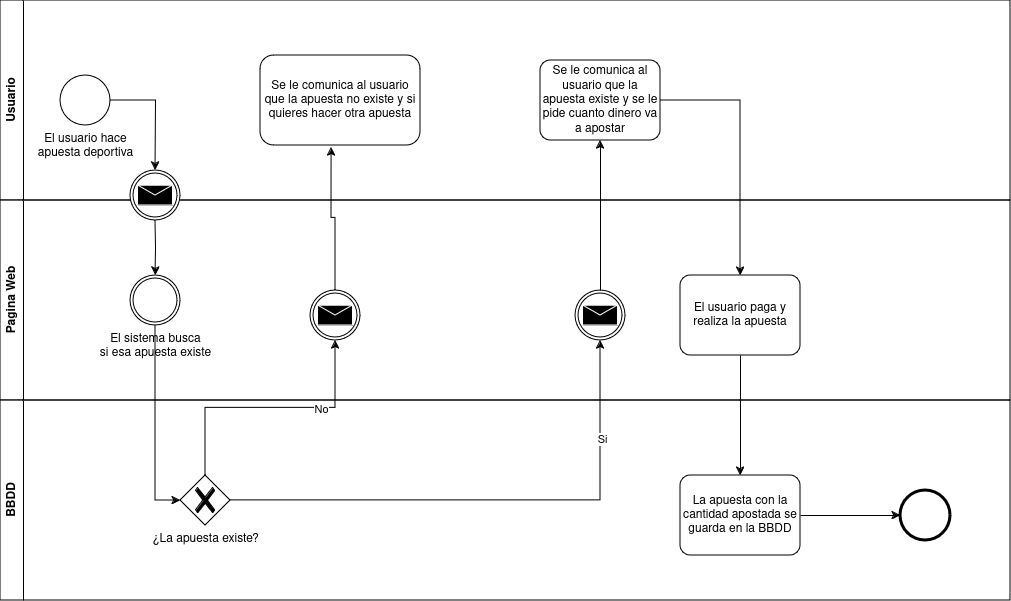

The diagram above was exported from draw.io. Its source (the exported page's mxGraphModel, read from the mxfile embedded in the PNG):
<mxGraphModel dx="1372" dy="766" grid="1" gridSize="10" guides="1" tooltips="1" connect="1" arrows="1" fold="1" page="1" pageScale="1" pageWidth="827" pageHeight="1169" math="0" shadow="0">
  <root>
    <mxCell id="0" />
    <mxCell id="1" parent="0" />
    <mxCell id="_tVH6gxLJ3T56x-bA3-I-1" value="Usuario" style="swimlane;horizontal=0;whiteSpace=wrap;html=1;" parent="1" vertex="1">
      <mxGeometry x="120" y="440" width="1010" height="200" as="geometry" />
    </mxCell>
    <mxCell id="_tVH6gxLJ3T56x-bA3-I-4" value="&lt;div&gt;El usuario hace&lt;/div&gt;&lt;div&gt;apuesta deportiva&lt;/div&gt;" style="points=[[0.145,0.145,0],[0.5,0,0],[0.855,0.145,0],[1,0.5,0],[0.855,0.855,0],[0.5,1,0],[0.145,0.855,0],[0,0.5,0]];shape=mxgraph.bpmn.event;html=1;verticalLabelPosition=bottom;labelBackgroundColor=#ffffff;verticalAlign=top;align=center;perimeter=ellipsePerimeter;outlineConnect=0;aspect=fixed;outline=standard;symbol=general;" parent="_tVH6gxLJ3T56x-bA3-I-1" vertex="1">
      <mxGeometry x="60" y="75" width="50" height="50" as="geometry" />
    </mxCell>
    <mxCell id="_tVH6gxLJ3T56x-bA3-I-18" value="Se le comunica al usuario que la apuesta no existe y si quieres hacer otra apuesta" style="rounded=1;whiteSpace=wrap;html=1;" parent="_tVH6gxLJ3T56x-bA3-I-1" vertex="1">
      <mxGeometry x="260" y="55" width="160" height="90" as="geometry" />
    </mxCell>
    <mxCell id="_tVH6gxLJ3T56x-bA3-I-27" value="Se le comunica al usuario que la apuesta existe y se le pide cuanto dinero va a apostar" style="points=[[0.25,0,0],[0.5,0,0],[0.75,0,0],[1,0.25,0],[1,0.5,0],[1,0.75,0],[0.75,1,0],[0.5,1,0],[0.25,1,0],[0,0.75,0],[0,0.5,0],[0,0.25,0]];shape=mxgraph.bpmn.task;whiteSpace=wrap;rectStyle=rounded;size=10;html=1;container=1;expand=0;collapsible=0;taskMarker=abstract;" parent="_tVH6gxLJ3T56x-bA3-I-1" vertex="1">
      <mxGeometry x="540" y="60" width="120" height="80" as="geometry" />
    </mxCell>
    <mxCell id="_tVH6gxLJ3T56x-bA3-I-2" value="Pagina Web" style="swimlane;horizontal=0;whiteSpace=wrap;html=1;" parent="1" vertex="1">
      <mxGeometry x="120" y="640" width="1010" height="200" as="geometry" />
    </mxCell>
    <mxCell id="_tVH6gxLJ3T56x-bA3-I-6" value="&lt;div&gt;El sistema busca&lt;/div&gt;&lt;div&gt;si esa apuesta existe&lt;br&gt;&lt;/div&gt;" style="points=[[0.145,0.145,0],[0.5,0,0],[0.855,0.145,0],[1,0.5,0],[0.855,0.855,0],[0.5,1,0],[0.145,0.855,0],[0,0.5,0]];shape=mxgraph.bpmn.event;html=1;verticalLabelPosition=bottom;labelBackgroundColor=#ffffff;verticalAlign=top;align=center;perimeter=ellipsePerimeter;outlineConnect=0;aspect=fixed;outline=throwing;symbol=general;" parent="_tVH6gxLJ3T56x-bA3-I-2" vertex="1">
      <mxGeometry x="130" y="75" width="50" height="50" as="geometry" />
    </mxCell>
    <mxCell id="_tVH6gxLJ3T56x-bA3-I-19" value="" style="points=[[0.145,0.145,0],[0.5,0,0],[0.855,0.145,0],[1,0.5,0],[0.855,0.855,0],[0.5,1,0],[0.145,0.855,0],[0,0.5,0]];shape=mxgraph.bpmn.event;html=1;verticalLabelPosition=bottom;labelBackgroundColor=#ffffff;verticalAlign=top;align=center;perimeter=ellipsePerimeter;outlineConnect=0;aspect=fixed;outline=throwing;symbol=message;" parent="_tVH6gxLJ3T56x-bA3-I-2" vertex="1">
      <mxGeometry x="310" y="90" width="50" height="50" as="geometry" />
    </mxCell>
    <mxCell id="_tVH6gxLJ3T56x-bA3-I-20" value="" style="points=[[0.145,0.145,0],[0.5,0,0],[0.855,0.145,0],[1,0.5,0],[0.855,0.855,0],[0.5,1,0],[0.145,0.855,0],[0,0.5,0]];shape=mxgraph.bpmn.event;html=1;verticalLabelPosition=bottom;labelBackgroundColor=#ffffff;verticalAlign=top;align=center;perimeter=ellipsePerimeter;outlineConnect=0;aspect=fixed;outline=throwing;symbol=message;" parent="_tVH6gxLJ3T56x-bA3-I-2" vertex="1">
      <mxGeometry x="130" y="-30" width="50" height="50" as="geometry" />
    </mxCell>
    <mxCell id="_tVH6gxLJ3T56x-bA3-I-24" value="" style="points=[[0.145,0.145,0],[0.5,0,0],[0.855,0.145,0],[1,0.5,0],[0.855,0.855,0],[0.5,1,0],[0.145,0.855,0],[0,0.5,0]];shape=mxgraph.bpmn.event;html=1;verticalLabelPosition=bottom;labelBackgroundColor=#ffffff;verticalAlign=top;align=center;perimeter=ellipsePerimeter;outlineConnect=0;aspect=fixed;outline=throwing;symbol=message;" parent="_tVH6gxLJ3T56x-bA3-I-2" vertex="1">
      <mxGeometry x="575" y="90" width="50" height="50" as="geometry" />
    </mxCell>
    <mxCell id="_tVH6gxLJ3T56x-bA3-I-29" value="El usuario paga y realiza la apuesta" style="points=[[0.25,0,0],[0.5,0,0],[0.75,0,0],[1,0.25,0],[1,0.5,0],[1,0.75,0],[0.75,1,0],[0.5,1,0],[0.25,1,0],[0,0.75,0],[0,0.5,0],[0,0.25,0]];shape=mxgraph.bpmn.task;whiteSpace=wrap;rectStyle=rounded;size=10;html=1;container=1;expand=0;collapsible=0;taskMarker=abstract;" parent="_tVH6gxLJ3T56x-bA3-I-2" vertex="1">
      <mxGeometry x="680" y="75" width="120" height="80" as="geometry" />
    </mxCell>
    <mxCell id="_tVH6gxLJ3T56x-bA3-I-7" style="edgeStyle=orthogonalEdgeStyle;rounded=0;orthogonalLoop=1;jettySize=auto;html=1;" parent="1" target="_tVH6gxLJ3T56x-bA3-I-6" edge="1">
      <mxGeometry relative="1" as="geometry">
        <mxPoint x="275" y="660" as="sourcePoint" />
      </mxGeometry>
    </mxCell>
    <mxCell id="_tVH6gxLJ3T56x-bA3-I-9" value="" style="edgeStyle=orthogonalEdgeStyle;rounded=0;orthogonalLoop=1;jettySize=auto;html=1;" parent="1" source="_tVH6gxLJ3T56x-bA3-I-4" edge="1">
      <mxGeometry relative="1" as="geometry">
        <mxPoint x="230" y="540" as="sourcePoint" />
        <mxPoint x="275" y="610" as="targetPoint" />
      </mxGeometry>
    </mxCell>
    <mxCell id="_tVH6gxLJ3T56x-bA3-I-14" value="BBDD" style="swimlane;horizontal=0;whiteSpace=wrap;html=1;" parent="1" vertex="1">
      <mxGeometry x="120" y="840" width="1010" height="200" as="geometry" />
    </mxCell>
    <mxCell id="_tVH6gxLJ3T56x-bA3-I-10" value="&lt;div&gt;¿La apuesta existe?&lt;br&gt;&lt;/div&gt;" style="points=[[0.25,0.25,0],[0.5,0,0],[0.75,0.25,0],[1,0.5,0],[0.75,0.75,0],[0.5,1,0],[0.25,0.75,0],[0,0.5,0]];shape=mxgraph.bpmn.gateway2;html=1;verticalLabelPosition=bottom;labelBackgroundColor=#ffffff;verticalAlign=top;align=center;perimeter=rhombusPerimeter;outlineConnect=0;outline=none;symbol=none;gwType=exclusive;" parent="_tVH6gxLJ3T56x-bA3-I-14" vertex="1">
      <mxGeometry x="180" y="75" width="50" height="50" as="geometry" />
    </mxCell>
    <mxCell id="_tVH6gxLJ3T56x-bA3-I-31" value="La apuesta con la cantidad apostada se guarda en la BBDD" style="points=[[0.25,0,0],[0.5,0,0],[0.75,0,0],[1,0.25,0],[1,0.5,0],[1,0.75,0],[0.75,1,0],[0.5,1,0],[0.25,1,0],[0,0.75,0],[0,0.5,0],[0,0.25,0]];shape=mxgraph.bpmn.task;whiteSpace=wrap;rectStyle=rounded;size=10;html=1;container=1;expand=0;collapsible=0;taskMarker=abstract;" parent="_tVH6gxLJ3T56x-bA3-I-14" vertex="1">
      <mxGeometry x="680" y="75" width="120" height="80" as="geometry" />
    </mxCell>
    <mxCell id="_tVH6gxLJ3T56x-bA3-I-33" value="" style="points=[[0.145,0.145,0],[0.5,0,0],[0.855,0.145,0],[1,0.5,0],[0.855,0.855,0],[0.5,1,0],[0.145,0.855,0],[0,0.5,0]];shape=mxgraph.bpmn.event;html=1;verticalLabelPosition=bottom;labelBackgroundColor=#ffffff;verticalAlign=top;align=center;perimeter=ellipsePerimeter;outlineConnect=0;aspect=fixed;outline=end;symbol=terminate2;" parent="_tVH6gxLJ3T56x-bA3-I-14" vertex="1">
      <mxGeometry x="900" y="90" width="50" height="50" as="geometry" />
    </mxCell>
    <mxCell id="_tVH6gxLJ3T56x-bA3-I-34" style="edgeStyle=orthogonalEdgeStyle;rounded=0;orthogonalLoop=1;jettySize=auto;html=1;entryX=0;entryY=0.5;entryDx=0;entryDy=0;entryPerimeter=0;" parent="_tVH6gxLJ3T56x-bA3-I-14" source="_tVH6gxLJ3T56x-bA3-I-31" target="_tVH6gxLJ3T56x-bA3-I-33" edge="1">
      <mxGeometry relative="1" as="geometry" />
    </mxCell>
    <mxCell id="_tVH6gxLJ3T56x-bA3-I-11" style="edgeStyle=orthogonalEdgeStyle;rounded=0;orthogonalLoop=1;jettySize=auto;html=1;entryX=0;entryY=0.5;entryDx=0;entryDy=0;entryPerimeter=0;" parent="1" source="_tVH6gxLJ3T56x-bA3-I-6" target="_tVH6gxLJ3T56x-bA3-I-10" edge="1">
      <mxGeometry relative="1" as="geometry" />
    </mxCell>
    <mxCell id="_tVH6gxLJ3T56x-bA3-I-21" style="edgeStyle=orthogonalEdgeStyle;rounded=0;orthogonalLoop=1;jettySize=auto;html=1;entryX=0.5;entryY=1;entryDx=0;entryDy=0;entryPerimeter=0;exitX=0.5;exitY=0;exitDx=0;exitDy=0;exitPerimeter=0;" parent="1" source="_tVH6gxLJ3T56x-bA3-I-10" target="_tVH6gxLJ3T56x-bA3-I-19" edge="1">
      <mxGeometry relative="1" as="geometry" />
    </mxCell>
    <mxCell id="_tVH6gxLJ3T56x-bA3-I-23" value="No " style="edgeLabel;html=1;align=center;verticalAlign=middle;resizable=0;points=[];" parent="_tVH6gxLJ3T56x-bA3-I-21" vertex="1" connectable="0">
      <mxGeometry x="0.3807" y="-2" relative="1" as="geometry">
        <mxPoint y="-1" as="offset" />
      </mxGeometry>
    </mxCell>
    <mxCell id="_tVH6gxLJ3T56x-bA3-I-22" style="edgeStyle=orthogonalEdgeStyle;rounded=0;orthogonalLoop=1;jettySize=auto;html=1;exitX=0.5;exitY=0;exitDx=0;exitDy=0;exitPerimeter=0;entryX=0.444;entryY=1.022;entryDx=0;entryDy=0;entryPerimeter=0;" parent="1" source="_tVH6gxLJ3T56x-bA3-I-19" target="_tVH6gxLJ3T56x-bA3-I-18" edge="1">
      <mxGeometry relative="1" as="geometry">
        <mxPoint x="474.75" y="610" as="targetPoint" />
      </mxGeometry>
    </mxCell>
    <mxCell id="_tVH6gxLJ3T56x-bA3-I-25" style="edgeStyle=orthogonalEdgeStyle;rounded=0;orthogonalLoop=1;jettySize=auto;html=1;entryX=0.5;entryY=1;entryDx=0;entryDy=0;entryPerimeter=0;" parent="1" source="_tVH6gxLJ3T56x-bA3-I-10" target="_tVH6gxLJ3T56x-bA3-I-24" edge="1">
      <mxGeometry relative="1" as="geometry" />
    </mxCell>
    <mxCell id="_tVH6gxLJ3T56x-bA3-I-26" value="Si" style="edgeLabel;html=1;align=center;verticalAlign=middle;resizable=0;points=[];" parent="_tVH6gxLJ3T56x-bA3-I-25" vertex="1" connectable="0">
      <mxGeometry x="0.6259" y="-1" relative="1" as="geometry">
        <mxPoint y="-1" as="offset" />
      </mxGeometry>
    </mxCell>
    <mxCell id="_tVH6gxLJ3T56x-bA3-I-28" style="edgeStyle=orthogonalEdgeStyle;rounded=0;orthogonalLoop=1;jettySize=auto;html=1;exitX=0.5;exitY=0;exitDx=0;exitDy=0;exitPerimeter=0;entryX=0.5;entryY=1;entryDx=0;entryDy=0;entryPerimeter=0;" parent="1" source="_tVH6gxLJ3T56x-bA3-I-24" target="_tVH6gxLJ3T56x-bA3-I-27" edge="1">
      <mxGeometry relative="1" as="geometry" />
    </mxCell>
    <mxCell id="_tVH6gxLJ3T56x-bA3-I-30" style="edgeStyle=orthogonalEdgeStyle;rounded=0;orthogonalLoop=1;jettySize=auto;html=1;exitX=1;exitY=0.5;exitDx=0;exitDy=0;exitPerimeter=0;entryX=0.5;entryY=0;entryDx=0;entryDy=0;entryPerimeter=0;" parent="1" source="_tVH6gxLJ3T56x-bA3-I-27" target="_tVH6gxLJ3T56x-bA3-I-29" edge="1">
      <mxGeometry relative="1" as="geometry" />
    </mxCell>
    <mxCell id="_tVH6gxLJ3T56x-bA3-I-32" style="edgeStyle=orthogonalEdgeStyle;rounded=0;orthogonalLoop=1;jettySize=auto;html=1;exitX=0.5;exitY=1;exitDx=0;exitDy=0;exitPerimeter=0;" parent="1" source="_tVH6gxLJ3T56x-bA3-I-29" target="_tVH6gxLJ3T56x-bA3-I-31" edge="1">
      <mxGeometry relative="1" as="geometry" />
    </mxCell>
  </root>
</mxGraphModel>